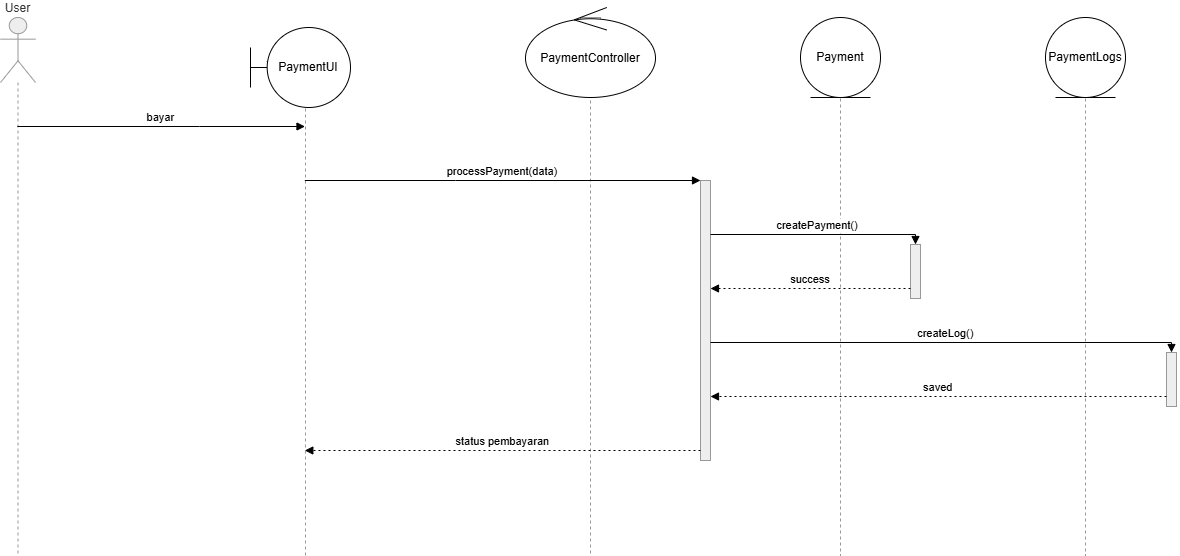

The diagram above was exported from draw.io. Its source (the exported page's mxGraphModel, read from the mxfile embedded in the PNG):
<mxGraphModel dx="1193" dy="772" grid="1" gridSize="10" guides="1" tooltips="1" connect="1" arrows="1" fold="1" page="1" pageScale="1" pageWidth="850" pageHeight="1100" math="0" shadow="0">
  <root>
    <mxCell id="0" />
    <mxCell id="1" parent="0" />
    <mxCell id="YRHbPctVrotyvSerP2nS-114" parent="1" style="shape=umlLifeline;perimeter=lifelinePerimeter;whiteSpace=wrap;container=1;dropTarget=0;collapsible=0;recursiveResize=0;outlineConnect=0;portConstraint=eastwest;newEdgeStyle={&quot;edgeStyle&quot;:&quot;elbowEdgeStyle&quot;,&quot;elbow&quot;:&quot;vertical&quot;,&quot;curved&quot;:0,&quot;rounded&quot;:0};participant=umlActor;verticalAlign=bottom;labelPosition=center;verticalLabelPosition=top;align=center;size=65;fillColor=light-dark(#eeeeee,#1f2020);strokeColor=light-dark(#999999,#cccccc);fontColor=light-dark(#333333,#cccccc);" value="User" vertex="1">
      <mxGeometry height="538" width="35" x="20" y="20" as="geometry" />
    </mxCell>
    <mxCell id="YRHbPctVrotyvSerP2nS-115" parent="1" style="shape=umlLifeline;perimeter=lifelinePerimeter;whiteSpace=wrap;container=1;dropTarget=0;collapsible=0;recursiveResize=0;outlineConnect=0;portConstraint=eastwest;newEdgeStyle={&quot;edgeStyle&quot;:&quot;elbowEdgeStyle&quot;,&quot;elbow&quot;:&quot;vertical&quot;,&quot;curved&quot;:0,&quot;rounded&quot;:0};size=65;fillColor=light-dark(#eeeeee,#1f2020);strokeColor=light-dark(#999999,#cccccc);fontColor=light-dark(#333333,#cccccc);" value="&lt;&lt;boundary&gt;&gt; PaymentUI" vertex="1">
      <mxGeometry height="518" width="30" x="310" y="40" as="geometry" />
    </mxCell>
    <mxCell id="YRHbPctVrotyvSerP2nS-116" parent="1" style="shape=umlLifeline;perimeter=lifelinePerimeter;whiteSpace=wrap;container=1;dropTarget=0;collapsible=0;recursiveResize=0;outlineConnect=0;portConstraint=eastwest;newEdgeStyle={&quot;edgeStyle&quot;:&quot;elbowEdgeStyle&quot;,&quot;elbow&quot;:&quot;vertical&quot;,&quot;curved&quot;:0,&quot;rounded&quot;:0};size=65;fillColor=light-dark(#eeeeee,#1f2020);strokeColor=light-dark(#999999,#cccccc);fontColor=light-dark(#333333,#cccccc);" value="&lt;&lt;control&gt;&gt; PaymentController" vertex="1">
      <mxGeometry height="538" width="20" x="600" y="20" as="geometry" />
    </mxCell>
    <mxCell id="YRHbPctVrotyvSerP2nS-117" parent="YRHbPctVrotyvSerP2nS-116" style="points=[];perimeter=orthogonalPerimeter;outlineConnect=0;targetShapes=umlLifeline;portConstraint=eastwest;newEdgeStyle={&quot;edgeStyle&quot;:&quot;elbowEdgeStyle&quot;,&quot;elbow&quot;:&quot;vertical&quot;,&quot;curved&quot;:0,&quot;rounded&quot;:0};fillColor=light-dark(#eeeeee,#1f2020);strokeColor=light-dark(#999999,#cccccc);fontColor=light-dark(#333333,#cccccc);" value="" vertex="1">
      <mxGeometry height="280" width="10" x="120" y="163" as="geometry" />
    </mxCell>
    <mxCell id="YRHbPctVrotyvSerP2nS-118" parent="1" style="shape=umlLifeline;perimeter=lifelinePerimeter;whiteSpace=wrap;container=1;dropTarget=0;collapsible=0;recursiveResize=0;outlineConnect=0;portConstraint=eastwest;newEdgeStyle={&quot;edgeStyle&quot;:&quot;elbowEdgeStyle&quot;,&quot;elbow&quot;:&quot;vertical&quot;,&quot;curved&quot;:0,&quot;rounded&quot;:0};size=65;fillColor=light-dark(#eeeeee,#1f2020);strokeColor=light-dark(#999999,#cccccc);fontColor=light-dark(#333333,#cccccc);" value="&lt;&lt;entity&gt;&gt; Payment" vertex="1">
      <mxGeometry height="528" width="20" x="850" y="30" as="geometry" />
    </mxCell>
    <mxCell id="YRHbPctVrotyvSerP2nS-119" parent="YRHbPctVrotyvSerP2nS-118" style="points=[];perimeter=orthogonalPerimeter;outlineConnect=0;targetShapes=umlLifeline;portConstraint=eastwest;newEdgeStyle={&quot;edgeStyle&quot;:&quot;elbowEdgeStyle&quot;,&quot;elbow&quot;:&quot;vertical&quot;,&quot;curved&quot;:0,&quot;rounded&quot;:0};fillColor=light-dark(#eeeeee,#1f2020);strokeColor=light-dark(#999999,#cccccc);fontColor=light-dark(#333333,#cccccc);" value="" vertex="1">
      <mxGeometry height="54" width="10" x="80" y="217" as="geometry" />
    </mxCell>
    <mxCell id="YRHbPctVrotyvSerP2nS-120" parent="1" style="shape=umlLifeline;perimeter=lifelinePerimeter;whiteSpace=wrap;container=1;dropTarget=0;collapsible=0;recursiveResize=0;outlineConnect=0;portConstraint=eastwest;newEdgeStyle={&quot;edgeStyle&quot;:&quot;elbowEdgeStyle&quot;,&quot;elbow&quot;:&quot;vertical&quot;,&quot;curved&quot;:0,&quot;rounded&quot;:0};size=65;fillColor=light-dark(#eeeeee,#1f2020);strokeColor=light-dark(#999999,#cccccc);fontColor=light-dark(#333333,#cccccc);" value="&lt;&lt;entity&gt;&gt; PaymentLogs" vertex="1">
      <mxGeometry height="528" width="30" x="1090" y="30" as="geometry" />
    </mxCell>
    <mxCell id="YRHbPctVrotyvSerP2nS-121" parent="YRHbPctVrotyvSerP2nS-120" style="points=[];perimeter=orthogonalPerimeter;outlineConnect=0;targetShapes=umlLifeline;portConstraint=eastwest;newEdgeStyle={&quot;edgeStyle&quot;:&quot;elbowEdgeStyle&quot;,&quot;elbow&quot;:&quot;vertical&quot;,&quot;curved&quot;:0,&quot;rounded&quot;:0};fillColor=light-dark(#eeeeee,#1f2020);strokeColor=light-dark(#999999,#cccccc);fontColor=light-dark(#333333,#cccccc);" value="" vertex="1">
      <mxGeometry height="54" width="10" x="96" y="325" as="geometry" />
    </mxCell>
    <mxCell id="YRHbPctVrotyvSerP2nS-122" edge="1" parent="1" source="YRHbPctVrotyvSerP2nS-114" style="verticalAlign=bottom;edgeStyle=elbowEdgeStyle;elbow=vertical;curved=0;rounded=0;endArrow=block;" target="YRHbPctVrotyvSerP2nS-115" value="bayar">
      <mxGeometry relative="1" as="geometry">
        <Array as="points">
          <mxPoint x="219" y="129" />
        </Array>
      </mxGeometry>
    </mxCell>
    <mxCell id="YRHbPctVrotyvSerP2nS-123" edge="1" parent="1" source="YRHbPctVrotyvSerP2nS-115" style="verticalAlign=bottom;edgeStyle=elbowEdgeStyle;elbow=vertical;curved=0;rounded=0;endArrow=block;" target="YRHbPctVrotyvSerP2nS-117" value="processPayment(data)">
      <mxGeometry relative="1" as="geometry">
        <Array as="points">
          <mxPoint x="475" y="183" />
        </Array>
      </mxGeometry>
    </mxCell>
    <mxCell id="YRHbPctVrotyvSerP2nS-124" edge="1" parent="1" source="YRHbPctVrotyvSerP2nS-117" style="verticalAlign=bottom;edgeStyle=elbowEdgeStyle;elbow=vertical;curved=0;rounded=0;endArrow=block;" target="YRHbPctVrotyvSerP2nS-119" value="createPayment()">
      <mxGeometry relative="1" as="geometry">
        <Array as="points">
          <mxPoint x="747" y="237" />
        </Array>
      </mxGeometry>
    </mxCell>
    <mxCell id="YRHbPctVrotyvSerP2nS-125" edge="1" parent="1" source="YRHbPctVrotyvSerP2nS-119" style="verticalAlign=bottom;edgeStyle=elbowEdgeStyle;elbow=vertical;curved=0;rounded=0;dashed=1;dashPattern=2 3;endArrow=block;" target="YRHbPctVrotyvSerP2nS-117" value="success">
      <mxGeometry relative="1" as="geometry">
        <Array as="points">
          <mxPoint x="748" y="291" />
        </Array>
      </mxGeometry>
    </mxCell>
    <mxCell id="YRHbPctVrotyvSerP2nS-126" edge="1" parent="1" source="YRHbPctVrotyvSerP2nS-117" style="verticalAlign=bottom;edgeStyle=elbowEdgeStyle;elbow=vertical;curved=0;rounded=0;endArrow=block;" target="YRHbPctVrotyvSerP2nS-121" value="createLog()">
      <mxGeometry relative="1" as="geometry">
        <Array as="points">
          <mxPoint x="865" y="345" />
        </Array>
      </mxGeometry>
    </mxCell>
    <mxCell id="YRHbPctVrotyvSerP2nS-127" edge="1" parent="1" source="YRHbPctVrotyvSerP2nS-121" style="verticalAlign=bottom;edgeStyle=elbowEdgeStyle;elbow=vertical;curved=0;rounded=0;dashed=1;dashPattern=2 3;endArrow=block;" target="YRHbPctVrotyvSerP2nS-117" value="saved">
      <mxGeometry relative="1" as="geometry">
        <Array as="points">
          <mxPoint x="866" y="399" />
        </Array>
      </mxGeometry>
    </mxCell>
    <mxCell id="YRHbPctVrotyvSerP2nS-128" edge="1" parent="1" source="YRHbPctVrotyvSerP2nS-117" style="verticalAlign=bottom;edgeStyle=elbowEdgeStyle;elbow=vertical;curved=0;rounded=0;dashed=1;dashPattern=2 3;endArrow=block;" target="YRHbPctVrotyvSerP2nS-115" value="status pembayaran">
      <mxGeometry relative="1" as="geometry">
        <Array as="points">
          <mxPoint x="476" y="453" />
        </Array>
      </mxGeometry>
    </mxCell>
    <mxCell id="YRHbPctVrotyvSerP2nS-129" parent="1" style="ellipse;shape=umlEntity;whiteSpace=wrap;html=1;" value="Payment" vertex="1">
      <mxGeometry height="80" width="80" x="820" y="20" as="geometry" />
    </mxCell>
    <mxCell id="YRHbPctVrotyvSerP2nS-130" parent="1" style="ellipse;shape=umlEntity;whiteSpace=wrap;html=1;" value="PaymentLogs" vertex="1">
      <mxGeometry height="80" width="80" x="1065" y="20" as="geometry" />
    </mxCell>
    <mxCell id="YRHbPctVrotyvSerP2nS-131" parent="1" style="ellipse;shape=umlControl;whiteSpace=wrap;html=1;" value="PaymentController" vertex="1">
      <mxGeometry height="90" width="130" x="545" y="10" as="geometry" />
    </mxCell>
    <mxCell id="YRHbPctVrotyvSerP2nS-132" parent="1" style="shape=umlBoundary;whiteSpace=wrap;html=1;" value="PaymentUI" vertex="1">
      <mxGeometry height="80" width="100" x="270" y="30" as="geometry" />
    </mxCell>
  </root>
</mxGraphModel>